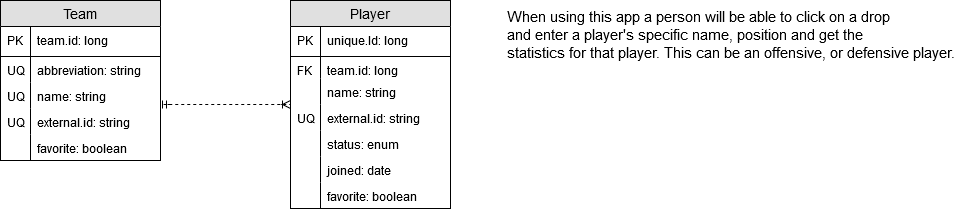

The diagram above was exported from draw.io. Its source (the exported page's mxGraphModel, read from the mxfile embedded in the PNG):
<mxGraphModel dx="854" dy="443" grid="1" gridSize="10" guides="1" tooltips="1" connect="1" arrows="1" fold="1" page="1" pageScale="1" pageWidth="1100" pageHeight="850" background="#ffffff" math="0" shadow="0">
  <root>
    <mxCell id="0" />
    <mxCell id="1" parent="0" />
    <mxCell id="hnldVwaMDVeBYBiRDbYY-4" value="Team" style="swimlane;fontStyle=0;childLayout=stackLayout;horizontal=1;startSize=26;fillColor=#e0e0e0;horizontalStack=0;resizeParent=1;resizeParentMax=0;resizeLast=0;collapsible=1;marginBottom=0;swimlaneFillColor=#ffffff;align=center;fontSize=14;" vertex="1" parent="1">
      <mxGeometry x="125" y="80" width="160" height="160" as="geometry">
        <mxRectangle x="110" y="440" width="70" height="26" as="alternateBounds" />
      </mxGeometry>
    </mxCell>
    <mxCell id="hnldVwaMDVeBYBiRDbYY-5" value="team.id: long" style="shape=partialRectangle;top=0;left=0;right=0;bottom=1;align=left;verticalAlign=middle;fillColor=none;spacingLeft=34;spacingRight=4;overflow=hidden;rotatable=0;points=[[0,0.5],[1,0.5]];portConstraint=eastwest;dropTarget=0;fontStyle=0;fontSize=12;" vertex="1" parent="hnldVwaMDVeBYBiRDbYY-4">
      <mxGeometry y="26" width="160" height="30" as="geometry" />
    </mxCell>
    <mxCell id="hnldVwaMDVeBYBiRDbYY-6" value="PK" style="shape=partialRectangle;top=0;left=0;bottom=0;fillColor=none;align=left;verticalAlign=middle;spacingLeft=4;spacingRight=4;overflow=hidden;rotatable=0;points=[];portConstraint=eastwest;part=1;fontSize=12;" vertex="1" connectable="0" parent="hnldVwaMDVeBYBiRDbYY-5">
      <mxGeometry width="30" height="30" as="geometry" />
    </mxCell>
    <mxCell id="hnldVwaMDVeBYBiRDbYY-7" value="abbreviation: string" style="shape=partialRectangle;top=0;left=0;right=0;bottom=0;align=left;verticalAlign=top;fillColor=none;spacingLeft=34;spacingRight=4;overflow=hidden;rotatable=0;points=[[0,0.5],[1,0.5]];portConstraint=eastwest;dropTarget=0;fontSize=12;labelBorderColor=none;" vertex="1" parent="hnldVwaMDVeBYBiRDbYY-4">
      <mxGeometry y="56" width="160" height="26" as="geometry" />
    </mxCell>
    <mxCell id="hnldVwaMDVeBYBiRDbYY-8" value="UQ" style="shape=partialRectangle;top=0;left=0;bottom=0;fillColor=none;align=left;verticalAlign=top;spacingLeft=4;spacingRight=4;overflow=hidden;rotatable=0;points=[];portConstraint=eastwest;part=1;fontSize=12;" vertex="1" connectable="0" parent="hnldVwaMDVeBYBiRDbYY-7">
      <mxGeometry width="30" height="26" as="geometry" />
    </mxCell>
    <mxCell id="hnldVwaMDVeBYBiRDbYY-9" value="name: string" style="shape=partialRectangle;top=0;left=0;right=0;bottom=0;align=left;verticalAlign=top;fillColor=none;spacingLeft=34;spacingRight=4;overflow=hidden;rotatable=0;points=[[0,0.5],[1,0.5]];portConstraint=eastwest;dropTarget=0;fontSize=12;" vertex="1" parent="hnldVwaMDVeBYBiRDbYY-4">
      <mxGeometry y="82" width="160" height="26" as="geometry" />
    </mxCell>
    <mxCell id="hnldVwaMDVeBYBiRDbYY-10" value="UQ" style="shape=partialRectangle;top=0;left=0;bottom=0;fillColor=none;align=left;verticalAlign=top;spacingLeft=4;spacingRight=4;overflow=hidden;rotatable=0;points=[];portConstraint=eastwest;part=1;fontSize=12;" vertex="1" connectable="0" parent="hnldVwaMDVeBYBiRDbYY-9">
      <mxGeometry width="30" height="26" as="geometry" />
    </mxCell>
    <mxCell id="hnldVwaMDVeBYBiRDbYY-11" value="external.id: string" style="shape=partialRectangle;top=0;left=0;right=0;bottom=0;align=left;verticalAlign=top;fillColor=none;spacingLeft=34;spacingRight=4;overflow=hidden;rotatable=0;points=[[0,0.5],[1,0.5]];portConstraint=eastwest;dropTarget=0;fontSize=12;" vertex="1" parent="hnldVwaMDVeBYBiRDbYY-4">
      <mxGeometry y="108" width="160" height="26" as="geometry" />
    </mxCell>
    <mxCell id="hnldVwaMDVeBYBiRDbYY-12" value="UQ" style="shape=partialRectangle;top=0;left=0;bottom=0;fillColor=none;align=left;verticalAlign=top;spacingLeft=4;spacingRight=4;overflow=hidden;rotatable=0;points=[];portConstraint=eastwest;part=1;fontSize=12;" vertex="1" connectable="0" parent="hnldVwaMDVeBYBiRDbYY-11">
      <mxGeometry width="30" height="26" as="geometry" />
    </mxCell>
    <mxCell id="hnldVwaMDVeBYBiRDbYY-13" value="favorite: boolean" style="shape=partialRectangle;top=0;left=0;right=0;bottom=0;align=left;verticalAlign=top;fillColor=none;spacingLeft=34;spacingRight=4;overflow=hidden;rotatable=0;points=[[0,0.5],[1,0.5]];portConstraint=eastwest;dropTarget=0;fontSize=12;" vertex="1" parent="hnldVwaMDVeBYBiRDbYY-4">
      <mxGeometry y="134" width="160" height="26" as="geometry" />
    </mxCell>
    <mxCell id="hnldVwaMDVeBYBiRDbYY-14" value="" style="shape=partialRectangle;top=0;left=0;bottom=0;fillColor=none;align=left;verticalAlign=top;spacingLeft=4;spacingRight=4;overflow=hidden;rotatable=0;points=[];portConstraint=eastwest;part=1;fontSize=12;" vertex="1" connectable="0" parent="hnldVwaMDVeBYBiRDbYY-13">
      <mxGeometry width="30" height="26" as="geometry" />
    </mxCell>
    <mxCell id="hnldVwaMDVeBYBiRDbYY-15" value="Player" style="swimlane;fontStyle=0;childLayout=stackLayout;horizontal=1;startSize=26;fillColor=#e0e0e0;horizontalStack=0;resizeParent=1;resizeParentMax=0;resizeLast=0;collapsible=1;marginBottom=0;swimlaneFillColor=#ffffff;align=center;fontSize=14;" vertex="1" parent="1">
      <mxGeometry x="415" y="80" width="160" height="208" as="geometry" />
    </mxCell>
    <mxCell id="hnldVwaMDVeBYBiRDbYY-16" value="unique.Id: long" style="shape=partialRectangle;top=0;left=0;right=0;bottom=1;align=left;verticalAlign=middle;fillColor=none;spacingLeft=34;spacingRight=4;overflow=hidden;rotatable=0;points=[[0,0.5],[1,0.5]];portConstraint=eastwest;dropTarget=0;fontStyle=0;fontSize=12;" vertex="1" parent="hnldVwaMDVeBYBiRDbYY-15">
      <mxGeometry y="26" width="160" height="30" as="geometry" />
    </mxCell>
    <mxCell id="hnldVwaMDVeBYBiRDbYY-17" value="PK" style="shape=partialRectangle;top=0;left=0;bottom=0;fillColor=none;align=left;verticalAlign=middle;spacingLeft=4;spacingRight=4;overflow=hidden;rotatable=0;points=[];portConstraint=eastwest;part=1;fontSize=12;" vertex="1" connectable="0" parent="hnldVwaMDVeBYBiRDbYY-16">
      <mxGeometry width="30" height="30" as="geometry" />
    </mxCell>
    <mxCell id="hnldVwaMDVeBYBiRDbYY-18" value="team.id: long" style="shape=partialRectangle;top=0;left=0;right=0;bottom=0;align=left;verticalAlign=top;fillColor=none;spacingLeft=34;spacingRight=4;overflow=hidden;rotatable=0;points=[[0,0.5],[1,0.5]];portConstraint=eastwest;dropTarget=0;fontSize=12;" vertex="1" parent="hnldVwaMDVeBYBiRDbYY-15">
      <mxGeometry y="56" width="160" height="22" as="geometry" />
    </mxCell>
    <mxCell id="hnldVwaMDVeBYBiRDbYY-19" value="FK" style="shape=partialRectangle;top=0;left=0;bottom=0;fillColor=none;align=left;verticalAlign=top;spacingLeft=4;spacingRight=4;overflow=hidden;rotatable=0;points=[];portConstraint=eastwest;part=1;fontSize=12;" vertex="1" connectable="0" parent="hnldVwaMDVeBYBiRDbYY-18">
      <mxGeometry width="30" height="22" as="geometry" />
    </mxCell>
    <mxCell id="hnldVwaMDVeBYBiRDbYY-20" value="name: string" style="shape=partialRectangle;top=0;left=0;right=0;bottom=0;align=left;verticalAlign=top;fillColor=none;spacingLeft=34;spacingRight=4;overflow=hidden;rotatable=0;points=[[0,0.5],[1,0.5]];portConstraint=eastwest;dropTarget=0;fontSize=12;" vertex="1" parent="hnldVwaMDVeBYBiRDbYY-15">
      <mxGeometry y="78" width="160" height="26" as="geometry" />
    </mxCell>
    <mxCell id="hnldVwaMDVeBYBiRDbYY-21" value="" style="shape=partialRectangle;top=0;left=0;bottom=0;fillColor=none;align=left;verticalAlign=top;spacingLeft=4;spacingRight=4;overflow=hidden;rotatable=0;points=[];portConstraint=eastwest;part=1;fontSize=12;" vertex="1" connectable="0" parent="hnldVwaMDVeBYBiRDbYY-20">
      <mxGeometry width="30" height="26" as="geometry" />
    </mxCell>
    <mxCell id="hnldVwaMDVeBYBiRDbYY-22" value="external.id: string" style="shape=partialRectangle;top=0;left=0;right=0;bottom=0;align=left;verticalAlign=top;fillColor=none;spacingLeft=34;spacingRight=4;overflow=hidden;rotatable=0;points=[[0,0.5],[1,0.5]];portConstraint=eastwest;dropTarget=0;fontSize=12;" vertex="1" parent="hnldVwaMDVeBYBiRDbYY-15">
      <mxGeometry y="104" width="160" height="26" as="geometry" />
    </mxCell>
    <mxCell id="hnldVwaMDVeBYBiRDbYY-23" value="UQ" style="shape=partialRectangle;top=0;left=0;bottom=0;fillColor=none;align=left;verticalAlign=top;spacingLeft=4;spacingRight=4;overflow=hidden;rotatable=0;points=[];portConstraint=eastwest;part=1;fontSize=12;" vertex="1" connectable="0" parent="hnldVwaMDVeBYBiRDbYY-22">
      <mxGeometry width="30" height="26" as="geometry" />
    </mxCell>
    <mxCell id="hnldVwaMDVeBYBiRDbYY-24" value="status: enum" style="shape=partialRectangle;top=0;left=0;right=0;bottom=0;align=left;verticalAlign=top;fillColor=none;spacingLeft=34;spacingRight=4;overflow=hidden;rotatable=0;points=[[0,0.5],[1,0.5]];portConstraint=eastwest;dropTarget=0;fontSize=12;" vertex="1" parent="hnldVwaMDVeBYBiRDbYY-15">
      <mxGeometry y="130" width="160" height="26" as="geometry" />
    </mxCell>
    <mxCell id="hnldVwaMDVeBYBiRDbYY-25" value="" style="shape=partialRectangle;top=0;left=0;bottom=0;fillColor=none;align=left;verticalAlign=top;spacingLeft=4;spacingRight=4;overflow=hidden;rotatable=0;points=[];portConstraint=eastwest;part=1;fontSize=12;" vertex="1" connectable="0" parent="hnldVwaMDVeBYBiRDbYY-24">
      <mxGeometry width="30" height="26" as="geometry" />
    </mxCell>
    <mxCell id="hnldVwaMDVeBYBiRDbYY-37" value="joined: date" style="shape=partialRectangle;top=0;left=0;right=0;bottom=0;align=left;verticalAlign=top;fillColor=none;spacingLeft=34;spacingRight=4;overflow=hidden;rotatable=0;points=[[0,0.5],[1,0.5]];portConstraint=eastwest;dropTarget=0;fontSize=12;" vertex="1" parent="hnldVwaMDVeBYBiRDbYY-15">
      <mxGeometry y="156" width="160" height="26" as="geometry" />
    </mxCell>
    <mxCell id="hnldVwaMDVeBYBiRDbYY-38" value="" style="shape=partialRectangle;top=0;left=0;bottom=0;fillColor=none;align=left;verticalAlign=top;spacingLeft=4;spacingRight=4;overflow=hidden;rotatable=0;points=[];portConstraint=eastwest;part=1;fontSize=12;" vertex="1" connectable="0" parent="hnldVwaMDVeBYBiRDbYY-37">
      <mxGeometry width="30" height="26" as="geometry" />
    </mxCell>
    <mxCell id="hnldVwaMDVeBYBiRDbYY-39" value="favorite: boolean" style="shape=partialRectangle;top=0;left=0;right=0;bottom=0;align=left;verticalAlign=top;fillColor=none;spacingLeft=34;spacingRight=4;overflow=hidden;rotatable=0;points=[[0,0.5],[1,0.5]];portConstraint=eastwest;dropTarget=0;fontSize=12;" vertex="1" parent="hnldVwaMDVeBYBiRDbYY-15">
      <mxGeometry y="182" width="160" height="26" as="geometry" />
    </mxCell>
    <mxCell id="hnldVwaMDVeBYBiRDbYY-40" value="" style="shape=partialRectangle;top=0;left=0;bottom=0;fillColor=none;align=left;verticalAlign=top;spacingLeft=4;spacingRight=4;overflow=hidden;rotatable=0;points=[];portConstraint=eastwest;part=1;fontSize=12;" vertex="1" connectable="0" parent="hnldVwaMDVeBYBiRDbYY-39">
      <mxGeometry width="30" height="26" as="geometry" />
    </mxCell>
    <mxCell id="hnldVwaMDVeBYBiRDbYY-36" style="edgeStyle=orthogonalEdgeStyle;html=1;dashed=1;labelBackgroundColor=none;startArrow=ERmandOne;endArrow=ERoneToMany;fontFamily=Verdana;fontSize=12;align=left;" edge="1" parent="1">
      <mxGeometry relative="1" as="geometry">
        <mxPoint x="295" y="183.5" as="sourcePoint" />
        <mxPoint x="415" y="183.5" as="targetPoint" />
        <Array as="points">
          <mxPoint x="285" y="183.5" />
          <mxPoint x="285" y="183.5" />
        </Array>
      </mxGeometry>
    </mxCell>
    <mxCell id="hnldVwaMDVeBYBiRDbYY-46" value="&lt;div style=&quot;font-size: 15px&quot;&gt;&lt;font style=&quot;font-size: 15px&quot;&gt;When using this app a person will be able to click on a drop&lt;/font&gt;&lt;/div&gt;&lt;div style=&quot;font-size: 15px&quot;&gt;&lt;font style=&quot;font-size: 15px&quot;&gt;and enter a player's specific name, position and get the &lt;br&gt;&lt;/font&gt;&lt;/div&gt;&lt;div style=&quot;font-size: 15px&quot;&gt;&lt;font style=&quot;font-size: 15px&quot;&gt;statistics for that player. This can be an offensive, or defensive player.&lt;br&gt;&lt;/font&gt;&lt;/div&gt;" style="text;html=1;resizable=0;points=[];autosize=1;align=left;verticalAlign=top;spacingTop=-4;" vertex="1" parent="1">
      <mxGeometry x="630" y="86" width="460" height="40" as="geometry" />
    </mxCell>
  </root>
</mxGraphModel>